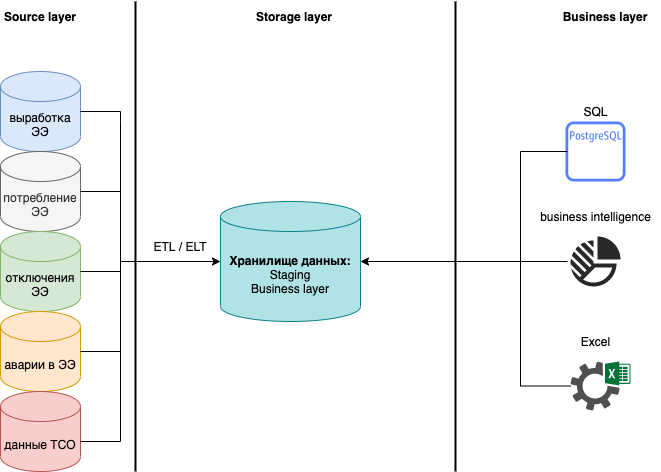

The diagram above was exported from draw.io. Its source (the exported page's mxGraphModel, read from the mxfile embedded in the PNG):
<mxGraphModel dx="786" dy="524" grid="1" gridSize="10" guides="1" tooltips="1" connect="1" arrows="1" fold="1" page="1" pageScale="1" pageWidth="827" pageHeight="1169" math="0" shadow="0">
  <root>
    <mxCell id="0" />
    <mxCell id="1" parent="0" />
    <mxCell id="_lk_5ENaWMjytu4QThb4-1" value="выработка ЭЭ" style="shape=cylinder3;whiteSpace=wrap;html=1;boundedLbl=1;backgroundOutline=1;size=15;fillColor=#dae8fc;strokeColor=#6c8ebf;" vertex="1" parent="1">
      <mxGeometry x="80" y="150" width="80" height="80" as="geometry" />
    </mxCell>
    <mxCell id="_lk_5ENaWMjytu4QThb4-2" value="потребление ЭЭ" style="shape=cylinder3;whiteSpace=wrap;html=1;boundedLbl=1;backgroundOutline=1;size=15;fillColor=#f5f5f5;strokeColor=#666666;fontColor=#333333;" vertex="1" parent="1">
      <mxGeometry x="80" y="230" width="80" height="80" as="geometry" />
    </mxCell>
    <mxCell id="_lk_5ENaWMjytu4QThb4-3" value="отключения ЭЭ" style="shape=cylinder3;whiteSpace=wrap;html=1;boundedLbl=1;backgroundOutline=1;size=15;fillColor=#d5e8d4;strokeColor=#82b366;" vertex="1" parent="1">
      <mxGeometry x="80" y="310" width="80" height="80" as="geometry" />
    </mxCell>
    <mxCell id="_lk_5ENaWMjytu4QThb4-4" value="аварии в ЭЭ" style="shape=cylinder3;whiteSpace=wrap;html=1;boundedLbl=1;backgroundOutline=1;size=15;fillColor=#ffe6cc;strokeColor=#d79b00;" vertex="1" parent="1">
      <mxGeometry x="80" y="390" width="80" height="80" as="geometry" />
    </mxCell>
    <mxCell id="_lk_5ENaWMjytu4QThb4-5" value="данные ТСО" style="shape=cylinder3;whiteSpace=wrap;html=1;boundedLbl=1;backgroundOutline=1;size=15;fillColor=#f8cecc;strokeColor=#b85450;" vertex="1" parent="1">
      <mxGeometry x="80" y="470" width="80" height="80" as="geometry" />
    </mxCell>
    <mxCell id="_lk_5ENaWMjytu4QThb4-6" value="&lt;b&gt;Source layer&lt;/b&gt;" style="text;html=1;strokeColor=none;fillColor=none;align=center;verticalAlign=middle;whiteSpace=wrap;rounded=0;" vertex="1" parent="1">
      <mxGeometry x="80" y="80" width="80" height="30" as="geometry" />
    </mxCell>
    <mxCell id="_lk_5ENaWMjytu4QThb4-7" value="&lt;b&gt;Хранилище данных:&lt;/b&gt;&lt;br&gt;Staging&lt;br&gt;Business layer" style="shape=cylinder3;whiteSpace=wrap;html=1;boundedLbl=1;backgroundOutline=1;size=15;fillColor=#b0e3e6;strokeColor=#0e8088;" vertex="1" parent="1">
      <mxGeometry x="300" y="280" width="140" height="120" as="geometry" />
    </mxCell>
    <mxCell id="_lk_5ENaWMjytu4QThb4-9" value="" style="endArrow=none;html=1;rounded=0;edgeStyle=orthogonalEdgeStyle;" edge="1" parent="1">
      <mxGeometry width="50" height="50" relative="1" as="geometry">
        <mxPoint x="160" y="520" as="sourcePoint" />
        <mxPoint x="200" y="200" as="targetPoint" />
      </mxGeometry>
    </mxCell>
    <mxCell id="_lk_5ENaWMjytu4QThb4-10" value="" style="endArrow=none;html=1;rounded=0;edgeStyle=orthogonalEdgeStyle;" edge="1" parent="1">
      <mxGeometry width="50" height="50" relative="1" as="geometry">
        <mxPoint x="160" y="190" as="sourcePoint" />
        <mxPoint x="200" y="200" as="targetPoint" />
      </mxGeometry>
    </mxCell>
    <mxCell id="_lk_5ENaWMjytu4QThb4-11" value="" style="endArrow=none;html=1;rounded=0;edgeStyle=orthogonalEdgeStyle;" edge="1" parent="1">
      <mxGeometry width="50" height="50" relative="1" as="geometry">
        <mxPoint x="160" y="270" as="sourcePoint" />
        <mxPoint x="200" y="280" as="targetPoint" />
      </mxGeometry>
    </mxCell>
    <mxCell id="_lk_5ENaWMjytu4QThb4-12" value="" style="endArrow=none;html=1;rounded=0;edgeStyle=orthogonalEdgeStyle;" edge="1" parent="1">
      <mxGeometry width="50" height="50" relative="1" as="geometry">
        <mxPoint x="160" y="350" as="sourcePoint" />
        <mxPoint x="200" y="360" as="targetPoint" />
      </mxGeometry>
    </mxCell>
    <mxCell id="_lk_5ENaWMjytu4QThb4-13" value="" style="endArrow=none;html=1;rounded=0;edgeStyle=orthogonalEdgeStyle;" edge="1" parent="1">
      <mxGeometry width="50" height="50" relative="1" as="geometry">
        <mxPoint x="160" y="430" as="sourcePoint" />
        <mxPoint x="200" y="440" as="targetPoint" />
      </mxGeometry>
    </mxCell>
    <mxCell id="_lk_5ENaWMjytu4QThb4-15" value="" style="endArrow=classic;html=1;rounded=0;edgeStyle=orthogonalEdgeStyle;" edge="1" parent="1">
      <mxGeometry width="50" height="50" relative="1" as="geometry">
        <mxPoint x="200" y="340" as="sourcePoint" />
        <mxPoint x="300" y="340" as="targetPoint" />
      </mxGeometry>
    </mxCell>
    <mxCell id="_lk_5ENaWMjytu4QThb4-17" value="ETL / ELT" style="text;html=1;strokeColor=none;fillColor=none;align=center;verticalAlign=middle;whiteSpace=wrap;rounded=0;" vertex="1" parent="1">
      <mxGeometry x="230" y="310" width="60" height="30" as="geometry" />
    </mxCell>
    <mxCell id="_lk_5ENaWMjytu4QThb4-19" value="" style="line;strokeWidth=2;direction=south;html=1;" vertex="1" parent="1">
      <mxGeometry x="210" y="80" width="10" height="470" as="geometry" />
    </mxCell>
    <mxCell id="_lk_5ENaWMjytu4QThb4-20" value="" style="line;strokeWidth=2;direction=south;html=1;" vertex="1" parent="1">
      <mxGeometry x="530" y="80" width="10" height="470" as="geometry" />
    </mxCell>
    <mxCell id="_lk_5ENaWMjytu4QThb4-21" value="&lt;b&gt;Storage layer&lt;/b&gt;" style="text;html=1;strokeColor=none;fillColor=none;align=center;verticalAlign=middle;whiteSpace=wrap;rounded=0;" vertex="1" parent="1">
      <mxGeometry x="333.5" y="80" width="80" height="30" as="geometry" />
    </mxCell>
    <mxCell id="_lk_5ENaWMjytu4QThb4-22" value="&lt;b&gt;Business layer&lt;/b&gt;" style="text;html=1;strokeColor=none;fillColor=none;align=center;verticalAlign=middle;whiteSpace=wrap;rounded=0;" vertex="1" parent="1">
      <mxGeometry x="640" y="80" width="90" height="30" as="geometry" />
    </mxCell>
    <mxCell id="_lk_5ENaWMjytu4QThb4-23" value="" style="sketch=0;outlineConnect=0;fontColor=#232F3E;gradientColor=none;fillColor=#527FFF;strokeColor=none;dashed=0;verticalLabelPosition=bottom;verticalAlign=top;align=center;html=1;fontSize=12;fontStyle=0;aspect=fixed;pointerEvents=1;shape=mxgraph.aws4.rds_postgresql_instance_alt;" vertex="1" parent="1">
      <mxGeometry x="645" y="200" width="60" height="60" as="geometry" />
    </mxCell>
    <mxCell id="_lk_5ENaWMjytu4QThb4-24" value="" style="verticalLabelPosition=bottom;sketch=0;html=1;fillColor=#282828;strokeColor=none;verticalAlign=top;pointerEvents=1;align=center;shape=mxgraph.cisco_safe.business_icons.icon2;" vertex="1" parent="1">
      <mxGeometry x="650" y="315" width="50" height="50" as="geometry" />
    </mxCell>
    <mxCell id="_lk_5ENaWMjytu4QThb4-25" value="business intelligence" style="text;html=1;align=center;verticalAlign=middle;resizable=0;points=[];autosize=1;strokeColor=none;fillColor=none;" vertex="1" parent="1">
      <mxGeometry x="610" y="285" width="130" height="20" as="geometry" />
    </mxCell>
    <mxCell id="_lk_5ENaWMjytu4QThb4-26" value="SQL" style="text;html=1;align=center;verticalAlign=middle;resizable=0;points=[];autosize=1;strokeColor=none;fillColor=none;" vertex="1" parent="1">
      <mxGeometry x="655" y="180" width="40" height="20" as="geometry" />
    </mxCell>
    <mxCell id="_lk_5ENaWMjytu4QThb4-27" value="" style="sketch=0;pointerEvents=1;shadow=0;dashed=0;html=1;strokeColor=none;fillColor=#505050;labelPosition=center;verticalLabelPosition=bottom;verticalAlign=top;outlineConnect=0;align=center;shape=mxgraph.office.services.excel_services;" vertex="1" parent="1">
      <mxGeometry x="650" y="440" width="60" height="49" as="geometry" />
    </mxCell>
    <mxCell id="_lk_5ENaWMjytu4QThb4-28" value="Excel" style="text;html=1;align=center;verticalAlign=middle;resizable=0;points=[];autosize=1;strokeColor=none;fillColor=none;" vertex="1" parent="1">
      <mxGeometry x="655" y="410" width="40" height="20" as="geometry" />
    </mxCell>
    <mxCell id="_lk_5ENaWMjytu4QThb4-30" value="" style="endArrow=none;html=1;rounded=0;edgeStyle=orthogonalEdgeStyle;" edge="1" parent="1" source="_lk_5ENaWMjytu4QThb4-27">
      <mxGeometry width="50" height="50" relative="1" as="geometry">
        <mxPoint x="560" y="467" as="sourcePoint" />
        <mxPoint x="600" y="230" as="targetPoint" />
      </mxGeometry>
    </mxCell>
    <mxCell id="_lk_5ENaWMjytu4QThb4-33" value="" style="line;strokeWidth=1;html=1;perimeter=backbonePerimeter;points=[];outlineConnect=0;" vertex="1" parent="1">
      <mxGeometry x="600" y="225" width="47" height="10" as="geometry" />
    </mxCell>
    <mxCell id="_lk_5ENaWMjytu4QThb4-34" value="" style="line;strokeWidth=1;html=1;perimeter=backbonePerimeter;points=[];outlineConnect=0;" vertex="1" parent="1">
      <mxGeometry x="600" y="335" width="47" height="10" as="geometry" />
    </mxCell>
    <mxCell id="_lk_5ENaWMjytu4QThb4-35" value="" style="endArrow=classic;html=1;rounded=0;edgeStyle=orthogonalEdgeStyle;entryX=1;entryY=0.5;entryDx=0;entryDy=0;entryPerimeter=0;" edge="1" parent="1" target="_lk_5ENaWMjytu4QThb4-7">
      <mxGeometry width="50" height="50" relative="1" as="geometry">
        <mxPoint x="600" y="339" as="sourcePoint" />
        <mxPoint x="544" y="339" as="targetPoint" />
        <Array as="points">
          <mxPoint x="600" y="340" />
        </Array>
      </mxGeometry>
    </mxCell>
  </root>
</mxGraphModel>